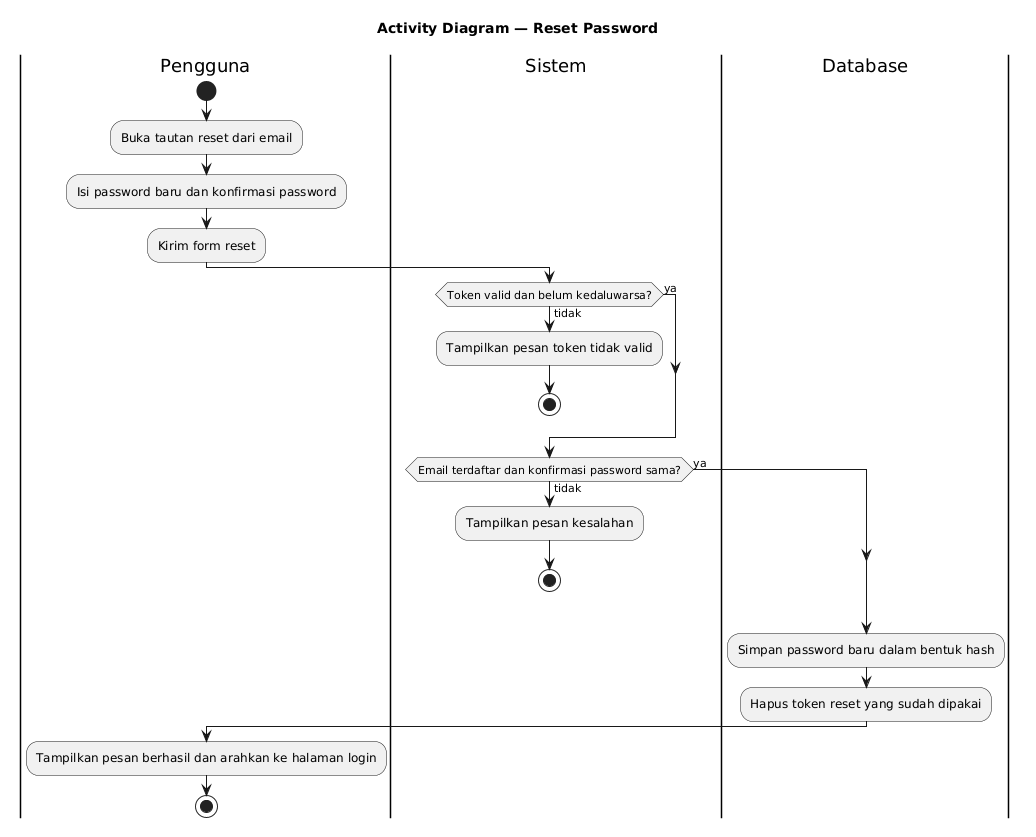

The diagram above was rendered by PlantUML. Its source (embedded in the PNG):
@startuml
title Activity Diagram — Reset Password
skinparam shadowing false

|Pengguna|
start
:Buka tautan reset dari email;
:Isi password baru dan konfirmasi password;
:Kirim form reset;

|Sistem|
if (Token valid dan belum kedaluwarsa?) then (tidak)
  :Tampilkan pesan token tidak valid;
  stop
else (ya)
endif

if (Email terdaftar dan konfirmasi password sama?) then (tidak)
  :Tampilkan pesan kesalahan;
  stop
else (ya)
endif

|Database|
:Simpan password baru dalam bentuk hash;
:Hapus token reset yang sudah dipakai;

|Pengguna|
:Tampilkan pesan berhasil dan arahkan ke halaman login;
stop
@enduml